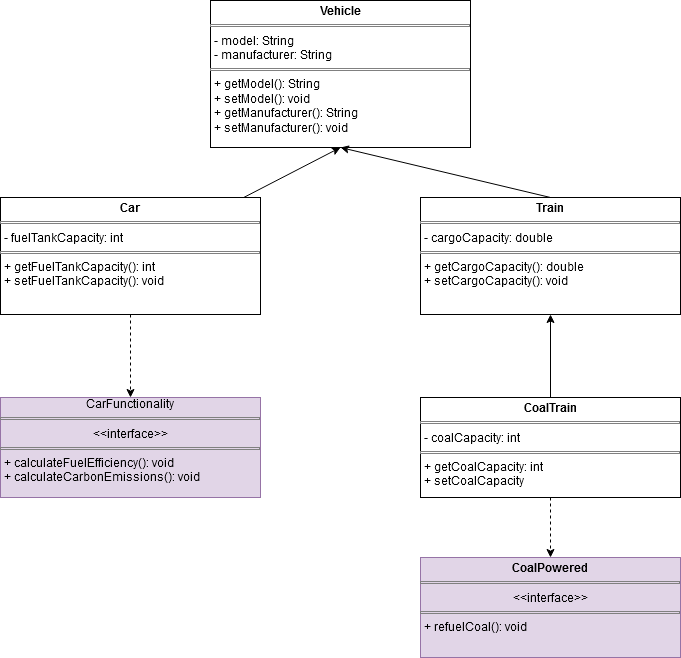

The diagram above was exported from draw.io. Its source (the exported page's mxGraphModel, read from the mxfile embedded in the PNG):
<mxGraphModel dx="1862" dy="553" grid="1" gridSize="10" guides="1" tooltips="1" connect="1" arrows="1" fold="1" page="1" pageScale="1" pageWidth="827" pageHeight="1169" math="0" shadow="0">
  <root>
    <mxCell id="0" />
    <mxCell id="1" parent="0" />
    <mxCell id="pBXzaHD5TpJQIz0p4tSG-1" value="&lt;p style=&quot;margin:0px;margin-top:4px;text-align:center;&quot;&gt;&lt;b&gt;Vehicle&lt;/b&gt;&lt;/p&gt;&lt;hr style=&quot;border-style:solid;&quot; size=&quot;1&quot;&gt;&lt;p style=&quot;margin:0px;margin-left:4px;&quot;&gt;- model: String&lt;br&gt;&lt;/p&gt;&lt;p style=&quot;margin:0px;margin-left:4px;&quot;&gt;- manufacturer: String&lt;br&gt;&lt;/p&gt;&lt;hr style=&quot;border-style:solid;&quot; size=&quot;1&quot;&gt;&lt;p style=&quot;margin:0px;margin-left:4px;&quot;&gt;+ getModel(): String&lt;br&gt;&lt;/p&gt;&lt;p style=&quot;margin:0px;margin-left:4px;&quot;&gt;+ setModel(): void&lt;br&gt;&lt;/p&gt;&lt;p style=&quot;margin:0px;margin-left:4px;&quot;&gt;+ getManufacturer(): String&lt;br&gt;&lt;/p&gt;&lt;p style=&quot;margin:0px;margin-left:4px;&quot;&gt;+ setManufacturer(): void&lt;br&gt;&lt;/p&gt;" style="verticalAlign=top;align=left;overflow=fill;html=1;whiteSpace=wrap;" parent="1" vertex="1">
      <mxGeometry x="-50" y="203" width="260" height="147" as="geometry" />
    </mxCell>
    <mxCell id="q_bv0z6h4zrq0TL0tNLJ-5" style="rounded=0;orthogonalLoop=1;jettySize=auto;html=1;entryX=0.5;entryY=1;entryDx=0;entryDy=0;" parent="1" source="q_bv0z6h4zrq0TL0tNLJ-1" target="pBXzaHD5TpJQIz0p4tSG-1" edge="1">
      <mxGeometry relative="1" as="geometry" />
    </mxCell>
    <mxCell id="q_bv0z6h4zrq0TL0tNLJ-12" style="rounded=0;orthogonalLoop=1;jettySize=auto;html=1;entryX=0.5;entryY=0;entryDx=0;entryDy=0;dashed=1;" parent="1" source="q_bv0z6h4zrq0TL0tNLJ-1" target="q_bv0z6h4zrq0TL0tNLJ-9" edge="1">
      <mxGeometry relative="1" as="geometry" />
    </mxCell>
    <mxCell id="q_bv0z6h4zrq0TL0tNLJ-1" value="&lt;p style=&quot;margin:0px;margin-top:4px;text-align:center;&quot;&gt;&lt;b&gt;Car&lt;/b&gt;&lt;/p&gt;&lt;hr style=&quot;border-style:solid;&quot; size=&quot;1&quot;&gt;&lt;p style=&quot;margin:0px;margin-left:4px;&quot;&gt;- fuelTankCapacity: int&lt;br&gt;&lt;/p&gt;&lt;hr style=&quot;border-style:solid;&quot; size=&quot;1&quot;&gt;&lt;p style=&quot;margin:0px;margin-left:4px;&quot;&gt;+ getFuelTankCapacity(): int&lt;/p&gt;&lt;p style=&quot;margin:0px;margin-left:4px;&quot;&gt;+ setFuelTankCapacity(): void&lt;br&gt;&lt;/p&gt;" style="verticalAlign=top;align=left;overflow=fill;html=1;whiteSpace=wrap;" parent="1" vertex="1">
      <mxGeometry x="-260" y="400" width="260" height="117" as="geometry" />
    </mxCell>
    <mxCell id="q_bv0z6h4zrq0TL0tNLJ-6" style="rounded=0;orthogonalLoop=1;jettySize=auto;html=1;exitX=0.5;exitY=0;exitDx=0;exitDy=0;entryX=0.5;entryY=1;entryDx=0;entryDy=0;" parent="1" source="q_bv0z6h4zrq0TL0tNLJ-2" target="pBXzaHD5TpJQIz0p4tSG-1" edge="1">
      <mxGeometry relative="1" as="geometry" />
    </mxCell>
    <mxCell id="q_bv0z6h4zrq0TL0tNLJ-2" value="&lt;p style=&quot;margin:0px;margin-top:4px;text-align:center;&quot;&gt;&lt;b&gt;Train&lt;/b&gt;&lt;/p&gt;&lt;hr style=&quot;border-style:solid;&quot; size=&quot;1&quot;&gt;&lt;p style=&quot;margin:0px;margin-left:4px;&quot;&gt;- cargoCapacity: double&lt;br&gt;&lt;/p&gt;&lt;hr style=&quot;border-style:solid;&quot; size=&quot;1&quot;&gt;&lt;p style=&quot;margin:0px;margin-left:4px;&quot;&gt;+ getCargoCapacity(): double&lt;/p&gt;&lt;p style=&quot;margin:0px;margin-left:4px;&quot;&gt;+ setCargoCapacity(): void&lt;br&gt;&lt;/p&gt;" style="verticalAlign=top;align=left;overflow=fill;html=1;whiteSpace=wrap;" parent="1" vertex="1">
      <mxGeometry x="160" y="400" width="260" height="117" as="geometry" />
    </mxCell>
    <mxCell id="q_bv0z6h4zrq0TL0tNLJ-7" style="edgeStyle=orthogonalEdgeStyle;rounded=0;orthogonalLoop=1;jettySize=auto;html=1;entryX=0.5;entryY=1;entryDx=0;entryDy=0;" parent="1" source="q_bv0z6h4zrq0TL0tNLJ-3" target="q_bv0z6h4zrq0TL0tNLJ-2" edge="1">
      <mxGeometry relative="1" as="geometry" />
    </mxCell>
    <mxCell id="q_bv0z6h4zrq0TL0tNLJ-8" style="rounded=0;orthogonalLoop=1;jettySize=auto;html=1;entryX=0.5;entryY=0;entryDx=0;entryDy=0;dashed=1;" parent="1" source="q_bv0z6h4zrq0TL0tNLJ-3" target="q_bv0z6h4zrq0TL0tNLJ-4" edge="1">
      <mxGeometry relative="1" as="geometry" />
    </mxCell>
    <mxCell id="q_bv0z6h4zrq0TL0tNLJ-3" value="&lt;p style=&quot;margin:0px;margin-top:4px;text-align:center;&quot;&gt;&lt;b&gt;CoalTrain&lt;/b&gt;&lt;/p&gt;&lt;hr style=&quot;border-style:solid;&quot; size=&quot;1&quot;&gt;&lt;p style=&quot;margin:0px;margin-left:4px;&quot;&gt;- coalCapacity: int&lt;br&gt;&lt;/p&gt;&lt;hr style=&quot;border-style:solid;&quot; size=&quot;1&quot;&gt;&lt;p style=&quot;margin:0px;margin-left:4px;&quot;&gt;+ getCoalCapacity: int&lt;/p&gt;&lt;p style=&quot;margin:0px;margin-left:4px;&quot;&gt;+ setCoalCapacity&lt;br&gt;&lt;/p&gt;" style="verticalAlign=top;align=left;overflow=fill;html=1;whiteSpace=wrap;" parent="1" vertex="1">
      <mxGeometry x="160" y="600" width="260" height="100" as="geometry" />
    </mxCell>
    <mxCell id="q_bv0z6h4zrq0TL0tNLJ-4" value="&lt;p style=&quot;margin:0px;margin-top:4px;text-align:center;&quot;&gt;&lt;b&gt;CoalPowered&lt;/b&gt;&lt;/p&gt;&lt;hr style=&quot;border-style:solid;&quot; size=&quot;1&quot;&gt;&lt;div align=&quot;center&quot;&gt;&amp;lt;&amp;lt;interface&amp;gt;&amp;gt;&lt;/div&gt;&lt;hr style=&quot;border-style:solid;&quot; size=&quot;1&quot;&gt;&lt;p style=&quot;margin:0px;margin-left:4px;&quot;&gt;+ refuelCoal(): void&lt;br&gt;&lt;/p&gt;" style="verticalAlign=top;align=left;overflow=fill;html=1;whiteSpace=wrap;fillColor=#e1d5e7;strokeColor=#9673a6;" parent="1" vertex="1">
      <mxGeometry x="160" y="760" width="260" height="100" as="geometry" />
    </mxCell>
    <mxCell id="q_bv0z6h4zrq0TL0tNLJ-9" value="&lt;div align=&quot;center&quot;&gt;CarFunctionality&lt;/div&gt;&lt;hr style=&quot;border-style:solid;&quot; size=&quot;1&quot;&gt;&lt;div align=&quot;center&quot;&gt;&amp;lt;&amp;lt;interface&amp;gt;&amp;gt;&lt;/div&gt;&lt;hr style=&quot;border-style:solid;&quot; size=&quot;1&quot;&gt;&lt;p style=&quot;margin:0px;margin-left:4px;&quot;&gt;+ calculateFuelEfficiency(): void&lt;/p&gt;&lt;p style=&quot;margin:0px;margin-left:4px;&quot;&gt;+ calculateCarbonEmissions(): void&lt;br&gt;&lt;/p&gt;" style="verticalAlign=top;align=left;overflow=fill;html=1;whiteSpace=wrap;fillColor=#e1d5e7;strokeColor=#9673a6;" parent="1" vertex="1">
      <mxGeometry x="-260" y="600" width="260" height="100" as="geometry" />
    </mxCell>
  </root>
</mxGraphModel>